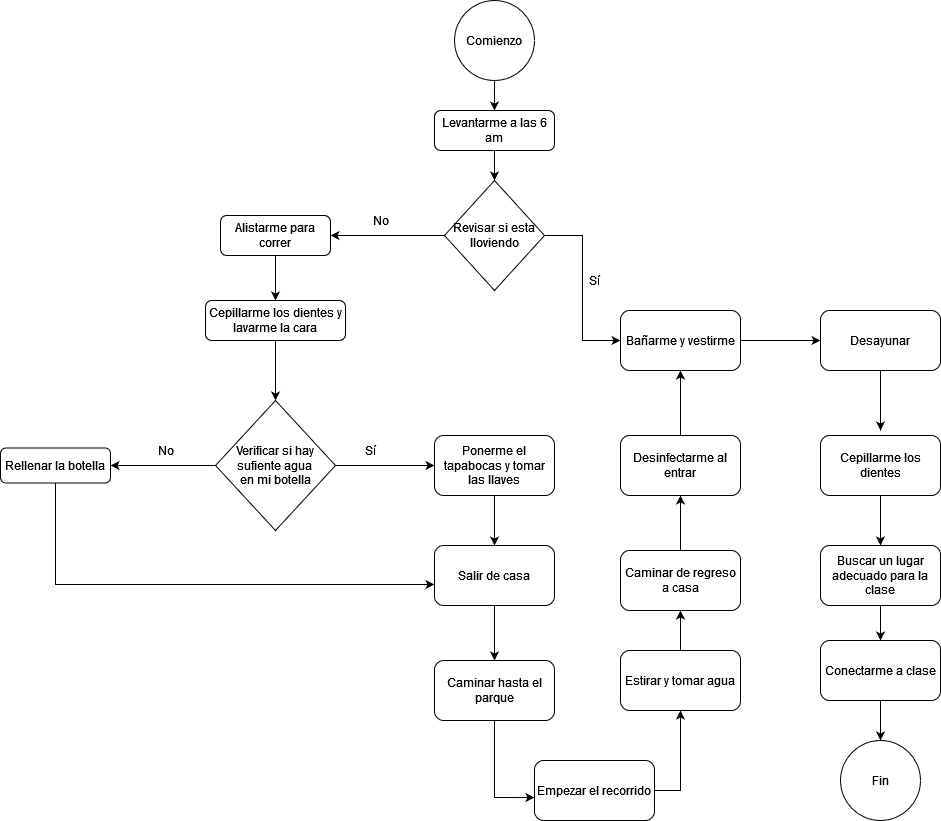

The diagram above was exported from draw.io. Its source (the exported page's mxGraphModel, read from the mxfile embedded in the PNG):
<mxGraphModel dx="1695" dy="1676" grid="1" gridSize="10" guides="1" tooltips="1" connect="1" arrows="1" fold="1" page="1" pageScale="1" pageWidth="827" pageHeight="1169" math="0" shadow="0">
  <root>
    <mxCell id="WIyWlLk6GJQsqaUBKTNV-0" />
    <mxCell id="WIyWlLk6GJQsqaUBKTNV-1" parent="WIyWlLk6GJQsqaUBKTNV-0" />
    <mxCell id="qFWYFINoCFSIfg_fZFVd-16" style="edgeStyle=orthogonalEdgeStyle;rounded=0;orthogonalLoop=1;jettySize=auto;html=1;exitX=0.5;exitY=1;exitDx=0;exitDy=0;entryX=0.5;entryY=0;entryDx=0;entryDy=0;" edge="1" parent="WIyWlLk6GJQsqaUBKTNV-1" source="WIyWlLk6GJQsqaUBKTNV-3" target="qFWYFINoCFSIfg_fZFVd-15">
      <mxGeometry relative="1" as="geometry" />
    </mxCell>
    <mxCell id="WIyWlLk6GJQsqaUBKTNV-3" value="Levantarme a las 6 am" style="rounded=1;whiteSpace=wrap;html=1;fontSize=12;glass=0;strokeWidth=1;shadow=0;" parent="WIyWlLk6GJQsqaUBKTNV-1" vertex="1">
      <mxGeometry x="314" y="90" width="120" height="40" as="geometry" />
    </mxCell>
    <mxCell id="qFWYFINoCFSIfg_fZFVd-14" style="edgeStyle=orthogonalEdgeStyle;rounded=0;orthogonalLoop=1;jettySize=auto;html=1;exitX=0.5;exitY=1;exitDx=0;exitDy=0;entryX=0.5;entryY=0;entryDx=0;entryDy=0;" edge="1" parent="WIyWlLk6GJQsqaUBKTNV-1" source="FaOmpX5rBhipdXnUBqlg-0" target="WIyWlLk6GJQsqaUBKTNV-3">
      <mxGeometry relative="1" as="geometry" />
    </mxCell>
    <mxCell id="FaOmpX5rBhipdXnUBqlg-0" value="Comienzo" style="ellipse;whiteSpace=wrap;html=1;aspect=fixed;" parent="WIyWlLk6GJQsqaUBKTNV-1" vertex="1">
      <mxGeometry x="334" y="-20" width="80" height="80" as="geometry" />
    </mxCell>
    <mxCell id="qFWYFINoCFSIfg_fZFVd-21" style="edgeStyle=orthogonalEdgeStyle;rounded=0;orthogonalLoop=1;jettySize=auto;html=1;exitX=0.5;exitY=1;exitDx=0;exitDy=0;entryX=0.5;entryY=0;entryDx=0;entryDy=0;" edge="1" parent="WIyWlLk6GJQsqaUBKTNV-1" source="FaOmpX5rBhipdXnUBqlg-2" target="FaOmpX5rBhipdXnUBqlg-3">
      <mxGeometry relative="1" as="geometry" />
    </mxCell>
    <mxCell id="FaOmpX5rBhipdXnUBqlg-2" value="Alistarme para correr" style="rounded=1;whiteSpace=wrap;html=1;" parent="WIyWlLk6GJQsqaUBKTNV-1" vertex="1">
      <mxGeometry x="100" y="195" width="110" height="40" as="geometry" />
    </mxCell>
    <mxCell id="qFWYFINoCFSIfg_fZFVd-11" style="edgeStyle=orthogonalEdgeStyle;rounded=0;orthogonalLoop=1;jettySize=auto;html=1;exitX=0.5;exitY=1;exitDx=0;exitDy=0;entryX=0.5;entryY=0;entryDx=0;entryDy=0;" edge="1" parent="WIyWlLk6GJQsqaUBKTNV-1" source="FaOmpX5rBhipdXnUBqlg-3" target="FaOmpX5rBhipdXnUBqlg-5">
      <mxGeometry relative="1" as="geometry" />
    </mxCell>
    <mxCell id="FaOmpX5rBhipdXnUBqlg-3" value="Cepillarme los dientes y lavarme la cara" style="rounded=1;whiteSpace=wrap;html=1;" parent="WIyWlLk6GJQsqaUBKTNV-1" vertex="1">
      <mxGeometry x="85" y="280" width="140" height="40" as="geometry" />
    </mxCell>
    <mxCell id="qFWYFINoCFSIfg_fZFVd-22" style="edgeStyle=orthogonalEdgeStyle;rounded=0;orthogonalLoop=1;jettySize=auto;html=1;exitX=0;exitY=0.5;exitDx=0;exitDy=0;" edge="1" parent="WIyWlLk6GJQsqaUBKTNV-1" source="FaOmpX5rBhipdXnUBqlg-5" target="FaOmpX5rBhipdXnUBqlg-6">
      <mxGeometry relative="1" as="geometry" />
    </mxCell>
    <mxCell id="qFWYFINoCFSIfg_fZFVd-23" style="edgeStyle=orthogonalEdgeStyle;rounded=0;orthogonalLoop=1;jettySize=auto;html=1;exitX=1;exitY=0.5;exitDx=0;exitDy=0;entryX=0;entryY=0.5;entryDx=0;entryDy=0;" edge="1" parent="WIyWlLk6GJQsqaUBKTNV-1" source="FaOmpX5rBhipdXnUBqlg-5" target="qFWYFINoCFSIfg_fZFVd-9">
      <mxGeometry relative="1" as="geometry" />
    </mxCell>
    <mxCell id="FaOmpX5rBhipdXnUBqlg-5" value="&lt;div&gt;Verificar si hay sufiente agua &lt;br&gt;&lt;/div&gt;&lt;div&gt;en mi botella&lt;/div&gt;" style="rhombus;whiteSpace=wrap;html=1;" parent="WIyWlLk6GJQsqaUBKTNV-1" vertex="1">
      <mxGeometry x="95" y="380" width="120" height="130" as="geometry" />
    </mxCell>
    <mxCell id="qFWYFINoCFSIfg_fZFVd-56" style="edgeStyle=orthogonalEdgeStyle;rounded=0;orthogonalLoop=1;jettySize=auto;html=1;exitX=0.5;exitY=1;exitDx=0;exitDy=0;entryX=0;entryY=0.65;entryDx=0;entryDy=0;entryPerimeter=0;" edge="1" parent="WIyWlLk6GJQsqaUBKTNV-1" source="FaOmpX5rBhipdXnUBqlg-6" target="qFWYFINoCFSIfg_fZFVd-27">
      <mxGeometry relative="1" as="geometry" />
    </mxCell>
    <mxCell id="FaOmpX5rBhipdXnUBqlg-6" value="Rellenar la botella" style="rounded=1;whiteSpace=wrap;html=1;" parent="WIyWlLk6GJQsqaUBKTNV-1" vertex="1">
      <mxGeometry x="-120" y="427.5" width="110" height="35" as="geometry" />
    </mxCell>
    <mxCell id="qFWYFINoCFSIfg_fZFVd-36" style="edgeStyle=orthogonalEdgeStyle;rounded=0;orthogonalLoop=1;jettySize=auto;html=1;exitX=0.5;exitY=1;exitDx=0;exitDy=0;entryX=0.5;entryY=0;entryDx=0;entryDy=0;" edge="1" parent="WIyWlLk6GJQsqaUBKTNV-1" source="qFWYFINoCFSIfg_fZFVd-9" target="qFWYFINoCFSIfg_fZFVd-27">
      <mxGeometry relative="1" as="geometry" />
    </mxCell>
    <mxCell id="qFWYFINoCFSIfg_fZFVd-9" value="Ponerme el tapabocas y tomar las llaves" style="rounded=1;whiteSpace=wrap;html=1;" vertex="1" parent="WIyWlLk6GJQsqaUBKTNV-1">
      <mxGeometry x="314" y="415" width="120" height="60" as="geometry" />
    </mxCell>
    <mxCell id="qFWYFINoCFSIfg_fZFVd-17" style="edgeStyle=orthogonalEdgeStyle;rounded=0;orthogonalLoop=1;jettySize=auto;html=1;exitX=0;exitY=0.5;exitDx=0;exitDy=0;entryX=1;entryY=0.5;entryDx=0;entryDy=0;" edge="1" parent="WIyWlLk6GJQsqaUBKTNV-1" source="qFWYFINoCFSIfg_fZFVd-15" target="FaOmpX5rBhipdXnUBqlg-2">
      <mxGeometry relative="1" as="geometry" />
    </mxCell>
    <mxCell id="qFWYFINoCFSIfg_fZFVd-34" style="edgeStyle=orthogonalEdgeStyle;rounded=0;orthogonalLoop=1;jettySize=auto;html=1;exitX=1;exitY=0.5;exitDx=0;exitDy=0;entryX=0;entryY=0.5;entryDx=0;entryDy=0;" edge="1" parent="WIyWlLk6GJQsqaUBKTNV-1" source="qFWYFINoCFSIfg_fZFVd-15" target="qFWYFINoCFSIfg_fZFVd-33">
      <mxGeometry relative="1" as="geometry" />
    </mxCell>
    <mxCell id="qFWYFINoCFSIfg_fZFVd-15" value="Revisar si esta lloviendo" style="rhombus;whiteSpace=wrap;html=1;" vertex="1" parent="WIyWlLk6GJQsqaUBKTNV-1">
      <mxGeometry x="324" y="160" width="100" height="110" as="geometry" />
    </mxCell>
    <mxCell id="qFWYFINoCFSIfg_fZFVd-18" value="No" style="text;html=1;align=center;verticalAlign=middle;resizable=0;points=[];autosize=1;strokeColor=none;fillColor=none;" vertex="1" parent="WIyWlLk6GJQsqaUBKTNV-1">
      <mxGeometry x="245" y="190" width="30" height="20" as="geometry" />
    </mxCell>
    <mxCell id="qFWYFINoCFSIfg_fZFVd-24" value="Sí" style="text;html=1;align=center;verticalAlign=middle;resizable=0;points=[];autosize=1;strokeColor=none;fillColor=none;" vertex="1" parent="WIyWlLk6GJQsqaUBKTNV-1">
      <mxGeometry x="235" y="420" width="30" height="20" as="geometry" />
    </mxCell>
    <mxCell id="qFWYFINoCFSIfg_fZFVd-25" value="No" style="text;html=1;align=center;verticalAlign=middle;resizable=0;points=[];autosize=1;strokeColor=none;fillColor=none;" vertex="1" parent="WIyWlLk6GJQsqaUBKTNV-1">
      <mxGeometry x="30" y="420" width="30" height="20" as="geometry" />
    </mxCell>
    <mxCell id="qFWYFINoCFSIfg_fZFVd-52" style="edgeStyle=orthogonalEdgeStyle;rounded=0;orthogonalLoop=1;jettySize=auto;html=1;exitX=0.5;exitY=1;exitDx=0;exitDy=0;" edge="1" parent="WIyWlLk6GJQsqaUBKTNV-1" source="qFWYFINoCFSIfg_fZFVd-26">
      <mxGeometry relative="1" as="geometry">
        <mxPoint x="760" y="410" as="targetPoint" />
      </mxGeometry>
    </mxCell>
    <mxCell id="qFWYFINoCFSIfg_fZFVd-26" value="Desayunar" style="rounded=1;whiteSpace=wrap;html=1;" vertex="1" parent="WIyWlLk6GJQsqaUBKTNV-1">
      <mxGeometry x="700" y="290" width="120" height="60" as="geometry" />
    </mxCell>
    <mxCell id="qFWYFINoCFSIfg_fZFVd-37" style="edgeStyle=orthogonalEdgeStyle;rounded=0;orthogonalLoop=1;jettySize=auto;html=1;exitX=0.5;exitY=1;exitDx=0;exitDy=0;entryX=0.5;entryY=0;entryDx=0;entryDy=0;" edge="1" parent="WIyWlLk6GJQsqaUBKTNV-1" source="qFWYFINoCFSIfg_fZFVd-27" target="qFWYFINoCFSIfg_fZFVd-28">
      <mxGeometry relative="1" as="geometry" />
    </mxCell>
    <mxCell id="qFWYFINoCFSIfg_fZFVd-27" value="Salir de casa" style="rounded=1;whiteSpace=wrap;html=1;" vertex="1" parent="WIyWlLk6GJQsqaUBKTNV-1">
      <mxGeometry x="314" y="525" width="120" height="60" as="geometry" />
    </mxCell>
    <mxCell id="qFWYFINoCFSIfg_fZFVd-45" style="edgeStyle=orthogonalEdgeStyle;rounded=0;orthogonalLoop=1;jettySize=auto;html=1;exitX=0.5;exitY=1;exitDx=0;exitDy=0;entryX=0;entryY=0.617;entryDx=0;entryDy=0;entryPerimeter=0;" edge="1" parent="WIyWlLk6GJQsqaUBKTNV-1" source="qFWYFINoCFSIfg_fZFVd-28" target="qFWYFINoCFSIfg_fZFVd-29">
      <mxGeometry relative="1" as="geometry" />
    </mxCell>
    <mxCell id="qFWYFINoCFSIfg_fZFVd-28" value="Caminar hasta el parque" style="rounded=1;whiteSpace=wrap;html=1;" vertex="1" parent="WIyWlLk6GJQsqaUBKTNV-1">
      <mxGeometry x="314" y="640" width="120" height="60" as="geometry" />
    </mxCell>
    <mxCell id="qFWYFINoCFSIfg_fZFVd-46" style="edgeStyle=orthogonalEdgeStyle;rounded=0;orthogonalLoop=1;jettySize=auto;html=1;exitX=1;exitY=0.5;exitDx=0;exitDy=0;entryX=0.5;entryY=1;entryDx=0;entryDy=0;" edge="1" parent="WIyWlLk6GJQsqaUBKTNV-1" source="qFWYFINoCFSIfg_fZFVd-29" target="qFWYFINoCFSIfg_fZFVd-30">
      <mxGeometry relative="1" as="geometry" />
    </mxCell>
    <mxCell id="qFWYFINoCFSIfg_fZFVd-29" value="Empezar el recorrido" style="rounded=1;whiteSpace=wrap;html=1;" vertex="1" parent="WIyWlLk6GJQsqaUBKTNV-1">
      <mxGeometry x="414" y="740" width="120" height="60" as="geometry" />
    </mxCell>
    <mxCell id="qFWYFINoCFSIfg_fZFVd-44" style="edgeStyle=orthogonalEdgeStyle;rounded=0;orthogonalLoop=1;jettySize=auto;html=1;exitX=0.5;exitY=0;exitDx=0;exitDy=0;entryX=0.5;entryY=1;entryDx=0;entryDy=0;" edge="1" parent="WIyWlLk6GJQsqaUBKTNV-1" source="qFWYFINoCFSIfg_fZFVd-30" target="qFWYFINoCFSIfg_fZFVd-31">
      <mxGeometry relative="1" as="geometry" />
    </mxCell>
    <mxCell id="qFWYFINoCFSIfg_fZFVd-30" value="Estirar y tomar agua" style="rounded=1;whiteSpace=wrap;html=1;" vertex="1" parent="WIyWlLk6GJQsqaUBKTNV-1">
      <mxGeometry x="500" y="630" width="120" height="60" as="geometry" />
    </mxCell>
    <mxCell id="qFWYFINoCFSIfg_fZFVd-42" style="edgeStyle=orthogonalEdgeStyle;rounded=0;orthogonalLoop=1;jettySize=auto;html=1;exitX=0.5;exitY=0;exitDx=0;exitDy=0;entryX=0.5;entryY=1;entryDx=0;entryDy=0;" edge="1" parent="WIyWlLk6GJQsqaUBKTNV-1" source="qFWYFINoCFSIfg_fZFVd-31" target="qFWYFINoCFSIfg_fZFVd-32">
      <mxGeometry relative="1" as="geometry" />
    </mxCell>
    <mxCell id="qFWYFINoCFSIfg_fZFVd-31" value="Caminar de regreso a casa" style="rounded=1;whiteSpace=wrap;html=1;" vertex="1" parent="WIyWlLk6GJQsqaUBKTNV-1">
      <mxGeometry x="500" y="530" width="120" height="60" as="geometry" />
    </mxCell>
    <mxCell id="qFWYFINoCFSIfg_fZFVd-47" style="edgeStyle=orthogonalEdgeStyle;rounded=0;orthogonalLoop=1;jettySize=auto;html=1;exitX=0.5;exitY=0;exitDx=0;exitDy=0;entryX=0.5;entryY=1;entryDx=0;entryDy=0;" edge="1" parent="WIyWlLk6GJQsqaUBKTNV-1" source="qFWYFINoCFSIfg_fZFVd-32" target="qFWYFINoCFSIfg_fZFVd-33">
      <mxGeometry relative="1" as="geometry" />
    </mxCell>
    <mxCell id="qFWYFINoCFSIfg_fZFVd-32" value="Desinfectarme al entrar " style="rounded=1;whiteSpace=wrap;html=1;" vertex="1" parent="WIyWlLk6GJQsqaUBKTNV-1">
      <mxGeometry x="500" y="415" width="120" height="60" as="geometry" />
    </mxCell>
    <mxCell id="qFWYFINoCFSIfg_fZFVd-48" style="edgeStyle=orthogonalEdgeStyle;rounded=0;orthogonalLoop=1;jettySize=auto;html=1;exitX=1;exitY=0.5;exitDx=0;exitDy=0;entryX=0;entryY=0.5;entryDx=0;entryDy=0;" edge="1" parent="WIyWlLk6GJQsqaUBKTNV-1" source="qFWYFINoCFSIfg_fZFVd-33" target="qFWYFINoCFSIfg_fZFVd-26">
      <mxGeometry relative="1" as="geometry" />
    </mxCell>
    <mxCell id="qFWYFINoCFSIfg_fZFVd-33" value="Bañarme y vestirme" style="rounded=1;whiteSpace=wrap;html=1;" vertex="1" parent="WIyWlLk6GJQsqaUBKTNV-1">
      <mxGeometry x="500" y="290" width="120" height="60" as="geometry" />
    </mxCell>
    <mxCell id="qFWYFINoCFSIfg_fZFVd-35" value="Sí" style="text;html=1;align=center;verticalAlign=middle;resizable=0;points=[];autosize=1;strokeColor=none;fillColor=none;" vertex="1" parent="WIyWlLk6GJQsqaUBKTNV-1">
      <mxGeometry x="459" y="250" width="30" height="20" as="geometry" />
    </mxCell>
    <mxCell id="qFWYFINoCFSIfg_fZFVd-53" style="edgeStyle=orthogonalEdgeStyle;rounded=0;orthogonalLoop=1;jettySize=auto;html=1;exitX=0.5;exitY=1;exitDx=0;exitDy=0;" edge="1" parent="WIyWlLk6GJQsqaUBKTNV-1" source="qFWYFINoCFSIfg_fZFVd-43" target="qFWYFINoCFSIfg_fZFVd-49">
      <mxGeometry relative="1" as="geometry" />
    </mxCell>
    <mxCell id="qFWYFINoCFSIfg_fZFVd-43" value="Cepillarme los dientes" style="rounded=1;whiteSpace=wrap;html=1;" vertex="1" parent="WIyWlLk6GJQsqaUBKTNV-1">
      <mxGeometry x="700" y="415" width="120" height="60" as="geometry" />
    </mxCell>
    <mxCell id="qFWYFINoCFSIfg_fZFVd-54" style="edgeStyle=orthogonalEdgeStyle;rounded=0;orthogonalLoop=1;jettySize=auto;html=1;exitX=0.5;exitY=1;exitDx=0;exitDy=0;entryX=0.5;entryY=0;entryDx=0;entryDy=0;" edge="1" parent="WIyWlLk6GJQsqaUBKTNV-1" source="qFWYFINoCFSIfg_fZFVd-49" target="qFWYFINoCFSIfg_fZFVd-50">
      <mxGeometry relative="1" as="geometry" />
    </mxCell>
    <mxCell id="qFWYFINoCFSIfg_fZFVd-49" value="Buscar un lugar adecuado para la clase" style="rounded=1;whiteSpace=wrap;html=1;" vertex="1" parent="WIyWlLk6GJQsqaUBKTNV-1">
      <mxGeometry x="700" y="525" width="120" height="60" as="geometry" />
    </mxCell>
    <mxCell id="qFWYFINoCFSIfg_fZFVd-55" style="edgeStyle=orthogonalEdgeStyle;rounded=0;orthogonalLoop=1;jettySize=auto;html=1;exitX=0.5;exitY=1;exitDx=0;exitDy=0;entryX=0.5;entryY=0;entryDx=0;entryDy=0;" edge="1" parent="WIyWlLk6GJQsqaUBKTNV-1" source="qFWYFINoCFSIfg_fZFVd-50" target="qFWYFINoCFSIfg_fZFVd-51">
      <mxGeometry relative="1" as="geometry" />
    </mxCell>
    <mxCell id="qFWYFINoCFSIfg_fZFVd-50" value="Conectarme a clase" style="rounded=1;whiteSpace=wrap;html=1;" vertex="1" parent="WIyWlLk6GJQsqaUBKTNV-1">
      <mxGeometry x="700" y="620" width="120" height="60" as="geometry" />
    </mxCell>
    <mxCell id="qFWYFINoCFSIfg_fZFVd-51" value="Fin" style="ellipse;whiteSpace=wrap;html=1;aspect=fixed;" vertex="1" parent="WIyWlLk6GJQsqaUBKTNV-1">
      <mxGeometry x="720" y="720" width="80" height="80" as="geometry" />
    </mxCell>
  </root>
</mxGraphModel>